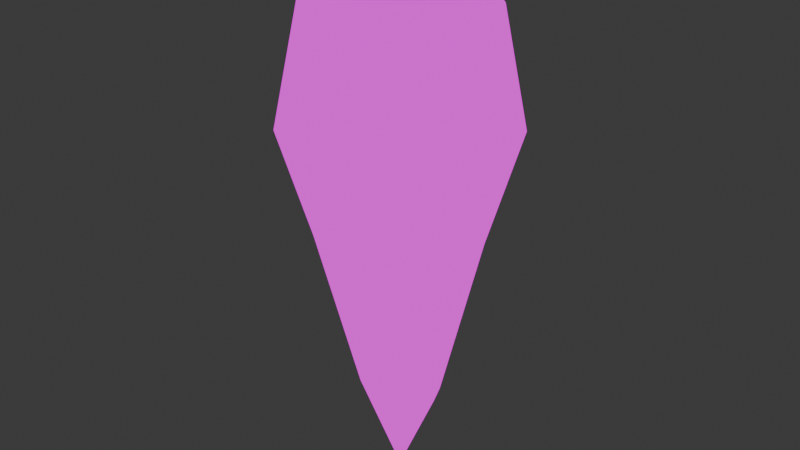 # Source: flame.blend  (saved by Blender 4.0.36; exported with 4.5.12 LTS)
import bpy
from mathutils import Matrix  # noqa: F401  (used for matrix-valued properties, if any)

bpy.ops.wm.read_factory_settings(use_empty=True)
scene = bpy.context.scene
scene.name = 'Scene'

# ---- collections
col_collection = bpy.data.collections.new('Collection'); scene.collection.children.link(col_collection)

# ---- images (referenced by path relative to the original .blend; pixels are not part of the script)
import os
ASSET_DIR = os.environ.get("B2B_ASSET_DIR", "")  # directory of the original .blend (textures are referenced by path, not embedded)
HERE = os.path.dirname(os.path.abspath(__file__))  # packed textures are extracted next to this script under _unpacked/

def load_image(name, relpath, width, height, colorspace="sRGB"):
    """Load a texture the original file referenced (path relative to the .blend, or extracted next to this script)."""
    p = next((c for c in (os.path.join(HERE, relpath), os.path.join(ASSET_DIR, relpath)) if relpath and os.path.exists(c)), "")
    if p:
        img = bpy.data.images.load(p, check_existing=True)
        img.name = name
    else:  # same state as the original file: an image datablock whose file is absent (Cycles renders it pink)
        img = bpy.data.images.new(name, width, height)
        img.source = "FILE"
        img.filepath = "//" + (relpath or name)
    img.colorspace_settings.name = colorspace
    return img
img_flame = load_image('Flame', 'Flame.png', 1024, 1024, 'sRGB')

# ---- materials (node trees are filled in below, after node groups)
mat_flame = bpy.data.materials.new('Flame')
mat_flame.use_transparent_shadow = False

# ---- material node trees
mat_flame.use_nodes = True; mat_flame.node_tree.nodes.clear()
_N = mat_flame.node_tree.nodes; _L = mat_flame.node_tree.links
n0 = _N.new('ShaderNodeBsdfPrincipled'); n0.name = 'Principled BSDF'; n0.location = (18, 61)
n0.inputs[3].default_value = 1.45
n1 = _N.new('ShaderNodeOutputMaterial'); n1.name = 'Material Output'; n1.location = (313, 248)
n2 = _N.new('ShaderNodeTexImage'); n2.name = 'Image Texture'; n2.location = (-263, 238)
n2.image = img_flame
_L.new(n2.outputs[0], n1.inputs[0])
n1.is_active_output = True

# ---- world
world_world = bpy.data.worlds.new('World'); scene.world = world_world
world_world.use_nodes = True; world_world.node_tree.nodes.clear()
_N = world_world.node_tree.nodes; _L = world_world.node_tree.links
n0 = _N.new('ShaderNodeOutputWorld'); n0.name = 'World Output'; n0.location = (300, 300)
n1 = _N.new('ShaderNodeBackground'); n1.name = 'Background'; n1.location = (10, 300)
n1.inputs[0].default_value = (0.05088, 0.05088, 0.05088, 1.0)
_L.new(n1.outputs[0], n0.inputs[0])
n0.is_active_output = True
world_world.color = (0.05088, 0.05088, 0.05088)
world_world.use_sun_shadow = False
world_world.sun_shadow_jitter_overblur = 0.0

# ---- meshes
me_cylinder = bpy.data.meshes.new('Cylinder')
me_cylinder.from_pydata([(0.0, 0.7438, -0.06022), (0.0, 1.0, 1.0), (0.0, -0.7438, -0.0999), (0.0, -1.0, 1.0), (-0.578, -0.4689, -0.04574), (-0.8067, -0.6545, 0.9315), (-0.578, 0.4689, -0.04574), (-0.8067, 0.6545, 0.9315), (0.0, 0.3714, -1.585), (0.0, -0.3714, -1.585), (-0.3216, -0.1857, -1.585), (-0.3216, 0.1857, -1.585), (-0.4209, 0.356, 1.881), (0.0, -0.5915, 1.996), (0.0, 0.4815, 2.253), (-0.1708, -0.477, 1.601), (-0.709, -0.4093, 2.041), (-0.709, 0.4093, 2.041), (-0.3869, 0.09235, 2.618), (-0.3869, -0.09235, 2.618), (-0.4615, -0.06216, 2.618), (-0.4615, 0.06216, 2.618), (-0.8219, 0.0, -0.01318), (-1.015, 0.0, 1.0), (-0.3993, 0.0, -1.585), (-0.8575, 2.98e-08, 2.041), (-0.4615, 0.0, 2.618), (-0.3869, 0.0, 2.618), (-0.1708, 0.0, 1.601), (0.0, -0.06236, 1.437), (0.0, 0.0, -2.491), (0.578, -0.4689, -0.04574), (0.8067, -0.6545, 0.9315), (0.578, 0.4689, -0.04574), (0.8067, 0.6545, 0.9315), (0.3216, -0.1857, -1.585), (0.3216, 0.1857, -1.585), (0.4209, 0.356, 1.881), (0.1708, -0.477, 1.601), (0.709, -0.4093, 2.041), (0.709, 0.4093, 2.041), (0.3869, 0.09235, 2.618), (0.3869, -0.09235, 2.618), (0.4615, -0.06216, 2.618), (0.4615, 0.06216, 2.618), (0.8219, 0.0, -0.01318), (1.015, 0.0, 1.0), (0.3993, 0.0, -1.585), (0.8575, 2.98e-08, 2.041), (0.4615, 0.0, 2.618), (0.3869, 0.0, 2.618), (0.1708, 0.0, 1.601)], [], [(2, 3, 5, 4), (22, 23, 7, 6), (6, 7, 1, 0), (2, 4, 10, 9), (22, 6, 11, 24), (6, 0, 8, 11), (1, 7, 17, 12), (5, 3, 15, 16), (23, 5, 16, 25), (12, 14, 1), (13, 15, 3), (12, 17, 21, 18), (25, 16, 20, 26), (16, 15, 19, 20), (26, 27, 18, 21), (27, 19, 15, 28), (29, 14, 12, 28), (30, 24, 11), (10, 24, 30), (13, 29, 28, 15), (18, 27, 28, 12), (20, 19, 27, 26), (17, 25, 26, 21), (7, 23, 25, 17), (4, 22, 24, 10), (4, 5, 23, 22), (8, 30, 11), (9, 10, 30), (2, 31, 32, 3), (45, 33, 34, 46), (33, 0, 1, 34), (2, 9, 35, 31), (45, 47, 36, 33), (33, 36, 8, 0), (1, 37, 40, 34), (32, 39, 38, 3), (46, 48, 39, 32), (37, 1, 14), (13, 3, 38), (37, 41, 44, 40), (48, 49, 43, 39), (39, 43, 42, 38), (49, 44, 41, 50), (50, 51, 38, 42), (29, 51, 37, 14), (30, 36, 47), (35, 30, 47), (13, 38, 51, 29), (41, 37, 51, 50), (43, 49, 50, 42), (40, 44, 49, 48), (34, 40, 48, 46), (31, 35, 47, 45), (31, 45, 46, 32), (8, 36, 30), (9, 30, 35)])
me_cylinder.polygons.foreach_set('use_smooth', [True] * 56)
_uv = me_cylinder.uv_layers.new(name='UVMap')
_uv.uv.foreach_set('vector', [0.748, 0.4702, 0.7475, 0.6394, 0.6219, 0.6265, 0.6443, 0.4695, 0.4335, 0.421, 0.4815, 0.5785, 0.3703, 0.5826, 0.3516, 0.4348, 0.3516, 0.4348, 0.3703, 0.5826, 0.2563, 0.5949, 0.2557, 0.4398, 0.748, 0.4702, 0.6443, 0.4695, 0.6901, 0.216, 0.7488, 0.2253, 0.4335, 0.421, 0.3516, 0.4348, 0.3088, 0.199, 0.3377, 0.1883, 0.3516, 0.4348, 0.2557, 0.4398, 0.2547, 0.208, 0.3088, 0.199, 0.2563, 0.5949, 0.3703, 0.5826, 0.4204, 0.7702, 0.3463, 0.788, 0.6219, 0.6265, 0.7475, 0.6394, 0.6976, 0.7691, 0.5754, 0.7905, 0.5097, 0.6231, 0.6219, 0.6265, 0.5754, 0.7905, 0.5114, 0.796, 0.3463, 0.788, 0.2571, 0.7761, 0.2563, 0.5949, 0.7471, 0.7609, 0.6976, 0.7691, 0.7475, 0.6394, 0.3463, 0.788, 0.4204, 0.7702, 0.4642, 0.8559, 0.4543, 0.8588, 0.5114, 0.796, 0.5754, 0.7905, 0.563, 0.8724, 0.5572, 0.8791, 0.5754, 0.7905, 0.6976, 0.7691, 0.5723, 0.8735, 0.563, 0.8724, 0.4722, 0.8626, 0.4596, 0.8736, 0.4543, 0.8588, 0.4642, 0.8559, 0.5683, 0.8862, 0.5723, 0.8735, 0.6976, 0.7691, 0.7108, 0.8626, 0.2576, 0.908, 0.2571, 0.7761, 0.3463, 0.788, 0.2924, 0.8726, 0.2541, 0.06009, 0.3377, 0.1883, 0.3088, 0.199, 0.6901, 0.216, 0.6588, 0.2044, 0.7494, 0.06529, 0.7471, 0.7609, 0.7468, 0.8508, 0.7108, 0.8626, 0.6976, 0.7691, 0.4543, 0.8588, 0.4596, 0.8736, 0.2924, 0.8726, 0.3463, 0.788, 0.563, 0.8724, 0.5723, 0.8735, 0.5683, 0.8862, 0.5572, 0.8791, 0.4204, 0.7702, 0.4945, 0.7618, 0.4722, 0.8626, 0.4642, 0.8559, 0.3703, 0.5826, 0.4815, 0.5785, 0.4945, 0.7618, 0.4204, 0.7702, 0.6443, 0.4695, 0.557, 0.4553, 0.6588, 0.2044, 0.6901, 0.216, 0.6443, 0.4695, 0.6219, 0.6265, 0.5097, 0.6231, 0.557, 0.4553, 0.2547, 0.208, 0.2541, 0.06009, 0.3088, 0.199, 0.7488, 0.2253, 0.6901, 0.216, 0.7494, 0.06529, 0.748, 0.4702, 0.8517, 0.4702, 0.8732, 0.6273, 0.7475, 0.6394, 0.07765, 0.4225, 0.1597, 0.4356, 0.1422, 0.5835, 0.03097, 0.5804, 0.1597, 0.4356, 0.2557, 0.4398, 0.2563, 0.5949, 0.1422, 0.5835, 0.748, 0.4702, 0.7488, 0.2253, 0.8077, 0.2164, 0.8517, 0.4702, 0.07765, 0.4225, 0.1715, 0.189, 0.2005, 0.1995, 0.1597, 0.4356, 0.1597, 0.4356, 0.2005, 0.1995, 0.2547, 0.208, 0.2557, 0.4398, 0.2563, 0.5949, 0.168, 0.7887, 0.09372, 0.7716, 0.1422, 0.5835, 0.8732, 0.6273, 0.9186, 0.7916, 0.7966, 0.7695, 0.7475, 0.6394, 0.9854, 0.6246, 0.9825, 0.7976, 0.9186, 0.7916, 0.8732, 0.6273, 0.168, 0.7887, 0.2563, 0.5949, 0.2571, 0.7761, 0.7471, 0.7609, 0.7475, 0.6394, 0.7966, 0.7695, 0.168, 0.7887, 0.06051, 0.8605, 0.05067, 0.8577, 0.09372, 0.7716, 0.9825, 0.7976, 0.9362, 0.8804, 0.9304, 0.8736, 0.9186, 0.7916, 0.9186, 0.7916, 0.9304, 0.8736, 0.9212, 0.8746, 0.7966, 0.7695, 0.0427, 0.8644, 0.05067, 0.8577, 0.06051, 0.8605, 0.05539, 0.8753, 0.9251, 0.8874, 0.7827, 0.8628, 0.7966, 0.7695, 0.9212, 0.8746, 0.2576, 0.908, 0.2226, 0.8729, 0.168, 0.7887, 0.2571, 0.7761, 0.2541, 0.06009, 0.2005, 0.1995, 0.1715, 0.189, 0.8077, 0.2164, 0.7494, 0.06529, 0.839, 0.205, 0.7471, 0.7609, 0.7966, 0.7695, 0.7827, 0.8628, 0.7468, 0.8508, 0.06051, 0.8605, 0.168, 0.7887, 0.2226, 0.8729, 0.05539, 0.8753, 0.9304, 0.8736, 0.9362, 0.8804, 0.9251, 0.8874, 0.9212, 0.8746, 0.09372, 0.7716, 0.05067, 0.8577, 0.0427, 0.8644, 0.01951, 0.7638, 0.1422, 0.5835, 0.09372, 0.7716, 0.01951, 0.7638, 0.03097, 0.5804, 0.8517, 0.4702, 0.8077, 0.2164, 0.839, 0.205, 0.9392, 0.4565, 0.8517, 0.4702, 0.9392, 0.4565, 0.9854, 0.6246, 0.8732, 0.6273, 0.2547, 0.208, 0.2005, 0.1995, 0.2541, 0.06009, 0.7488, 0.2253, 0.7494, 0.06529, 0.8077, 0.2164])
me_cylinder.materials.append(mat_flame)
me_cylinder.update()

# ---- objects
ob_flame = bpy.data.objects.new('Flame', me_cylinder)

# ---- transforms, parenting, visibility, modifiers, constraints
ob_flame.location = (0.0, 0.0, 0.0)

# ---- collection membership
col_collection.objects.link(ob_flame)

# ---- scene / render settings (as saved in the file)
scene.frame_start = 1; scene.frame_end = 250; scene.frame_set(1)
scene.render.engine = 'BLENDER_EEVEE_NEXT'
scene.cycles.sampling_pattern = 'TABULATED_SOBOL'
bpy.context.view_layer.update()

# ---- added for rendering (the .blend has no active camera and no usable light): camera, sun
cam_auto = bpy.data.cameras.new('AutoCamera')
cam_auto.lens = 50.0
cam_auto.sensor_width = 36.0
cam_auto.clip_end = 1000.0
ob_auto_camera = bpy.data.objects.new('AutoCamera', cam_auto)
scene.collection.objects.link(ob_auto_camera)
ob_auto_camera.location = (5.41245, -6.49494, 4.39349)
ob_auto_camera.rotation_euler = (1.09748, -7.21219e-08, 0.694738)
scene.camera = ob_auto_camera
light_auto_sun = bpy.data.lights.new('AutoSun', 'SUN')
light_auto_sun.energy = 3.0
light_auto_sun.angle = 0.0523599
ob_auto_sun = bpy.data.objects.new('AutoSun', light_auto_sun)
scene.collection.objects.link(ob_auto_sun)
ob_auto_sun.rotation_euler = (0.872665, 0.174533, 0.523599)
bpy.context.view_layer.update()
